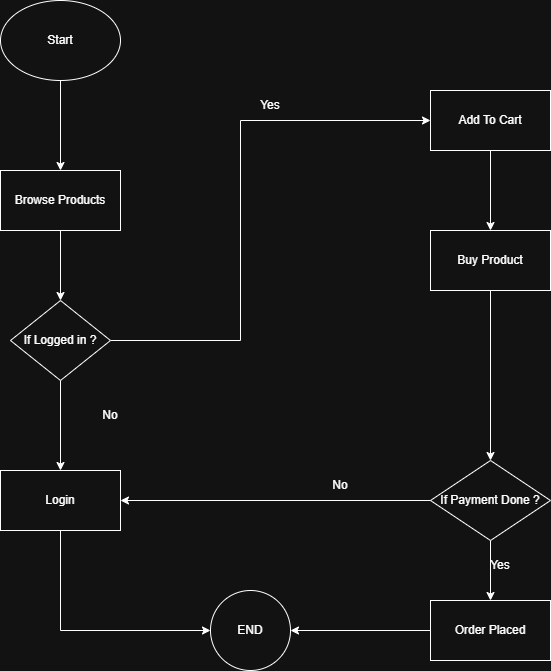

The diagram above was exported from draw.io. Its source (the exported page's mxGraphModel, read from the mxfile embedded in the PNG):
<mxGraphModel dx="1042" dy="562" grid="1" gridSize="10" guides="1" tooltips="1" connect="1" arrows="1" fold="1" page="1" pageScale="1" pageWidth="850" pageHeight="1100" math="0" shadow="0">
  <root>
    <mxCell id="0" />
    <mxCell id="1" parent="0" />
    <mxCell id="UGS_zeAP6VEOJoiJIRCf-4" edge="1" parent="1" source="UGS_zeAP6VEOJoiJIRCf-2" style="edgeStyle=orthogonalEdgeStyle;rounded=0;orthogonalLoop=1;jettySize=auto;html=1;" target="UGS_zeAP6VEOJoiJIRCf-3" value="">
      <mxGeometry relative="1" as="geometry" />
    </mxCell>
    <mxCell id="UGS_zeAP6VEOJoiJIRCf-2" parent="1" style="ellipse;whiteSpace=wrap;html=1;" value="Start" vertex="1">
      <mxGeometry height="80" width="120" x="160" y="20" as="geometry" />
    </mxCell>
    <mxCell id="UGS_zeAP6VEOJoiJIRCf-6" edge="1" parent="1" source="UGS_zeAP6VEOJoiJIRCf-3" style="edgeStyle=orthogonalEdgeStyle;rounded=0;orthogonalLoop=1;jettySize=auto;html=1;" target="UGS_zeAP6VEOJoiJIRCf-5" value="">
      <mxGeometry relative="1" as="geometry" />
    </mxCell>
    <mxCell id="UGS_zeAP6VEOJoiJIRCf-3" parent="1" style="whiteSpace=wrap;html=1;" value="Browse Products" vertex="1">
      <mxGeometry height="60" width="120" x="160" y="190" as="geometry" />
    </mxCell>
    <mxCell id="UGS_zeAP6VEOJoiJIRCf-8" edge="1" parent="1" source="UGS_zeAP6VEOJoiJIRCf-5" style="edgeStyle=orthogonalEdgeStyle;rounded=0;orthogonalLoop=1;jettySize=auto;html=1;" target="UGS_zeAP6VEOJoiJIRCf-7" value="">
      <mxGeometry relative="1" as="geometry">
        <Array as="points">
          <mxPoint x="400" y="360" />
          <mxPoint x="400" y="140" />
        </Array>
      </mxGeometry>
    </mxCell>
    <mxCell id="UGS_zeAP6VEOJoiJIRCf-11" edge="1" parent="1" source="UGS_zeAP6VEOJoiJIRCf-5" style="edgeStyle=orthogonalEdgeStyle;rounded=0;orthogonalLoop=1;jettySize=auto;html=1;" target="UGS_zeAP6VEOJoiJIRCf-10" value="">
      <mxGeometry relative="1" as="geometry" />
    </mxCell>
    <mxCell id="UGS_zeAP6VEOJoiJIRCf-5" parent="1" style="rhombus;whiteSpace=wrap;html=1;" value="If Logged in ?" vertex="1">
      <mxGeometry height="80" width="100" x="170" y="320" as="geometry" />
    </mxCell>
    <mxCell id="UGS_zeAP6VEOJoiJIRCf-16" edge="1" parent="1" source="UGS_zeAP6VEOJoiJIRCf-7" style="edgeStyle=orthogonalEdgeStyle;rounded=0;orthogonalLoop=1;jettySize=auto;html=1;" target="UGS_zeAP6VEOJoiJIRCf-15" value="">
      <mxGeometry relative="1" as="geometry" />
    </mxCell>
    <mxCell id="UGS_zeAP6VEOJoiJIRCf-7" parent="1" style="whiteSpace=wrap;html=1;" value="Add To Cart" vertex="1">
      <mxGeometry height="60" width="120" x="590" y="110" as="geometry" />
    </mxCell>
    <mxCell id="UGS_zeAP6VEOJoiJIRCf-9" parent="1" style="text;html=1;whiteSpace=wrap;strokeColor=none;fillColor=none;align=center;verticalAlign=middle;rounded=0;" value="Yes" vertex="1">
      <mxGeometry height="30" width="60" x="400" y="110" as="geometry" />
    </mxCell>
    <mxCell id="UGS_zeAP6VEOJoiJIRCf-14" edge="1" parent="1" source="UGS_zeAP6VEOJoiJIRCf-10" style="edgeStyle=orthogonalEdgeStyle;rounded=0;orthogonalLoop=1;jettySize=auto;html=1;" target="UGS_zeAP6VEOJoiJIRCf-13" value="">
      <mxGeometry relative="1" as="geometry">
        <Array as="points">
          <mxPoint x="220" y="650" />
        </Array>
      </mxGeometry>
    </mxCell>
    <mxCell id="UGS_zeAP6VEOJoiJIRCf-10" parent="1" style="whiteSpace=wrap;html=1;" value="Login" vertex="1">
      <mxGeometry height="60" width="120" x="160" y="490" as="geometry" />
    </mxCell>
    <mxCell id="UGS_zeAP6VEOJoiJIRCf-12" parent="1" style="text;html=1;whiteSpace=wrap;strokeColor=none;fillColor=none;align=center;verticalAlign=middle;rounded=0;" value="No" vertex="1">
      <mxGeometry height="30" width="60" x="240" y="420" as="geometry" />
    </mxCell>
    <mxCell id="UGS_zeAP6VEOJoiJIRCf-13" parent="1" style="ellipse;whiteSpace=wrap;html=1;" value="END" vertex="1">
      <mxGeometry height="80" width="80" x="370" y="610" as="geometry" />
    </mxCell>
    <mxCell id="UGS_zeAP6VEOJoiJIRCf-18" edge="1" parent="1" source="UGS_zeAP6VEOJoiJIRCf-15" style="edgeStyle=orthogonalEdgeStyle;rounded=0;orthogonalLoop=1;jettySize=auto;html=1;" target="UGS_zeAP6VEOJoiJIRCf-17" value="">
      <mxGeometry relative="1" as="geometry" />
    </mxCell>
    <mxCell id="UGS_zeAP6VEOJoiJIRCf-15" parent="1" style="whiteSpace=wrap;html=1;" value="Buy Product" vertex="1">
      <mxGeometry height="60" width="120" x="590" y="250" as="geometry" />
    </mxCell>
    <mxCell id="UGS_zeAP6VEOJoiJIRCf-20" edge="1" parent="1" source="UGS_zeAP6VEOJoiJIRCf-17" style="edgeStyle=orthogonalEdgeStyle;rounded=0;orthogonalLoop=1;jettySize=auto;html=1;" target="UGS_zeAP6VEOJoiJIRCf-19" value="">
      <mxGeometry relative="1" as="geometry" />
    </mxCell>
    <mxCell id="UGS_zeAP6VEOJoiJIRCf-17" parent="1" style="rhombus;whiteSpace=wrap;html=1;" value="If Payment Done ?" vertex="1">
      <mxGeometry height="80" width="120" x="590" y="480" as="geometry" />
    </mxCell>
    <mxCell id="UGS_zeAP6VEOJoiJIRCf-19" parent="1" style="whiteSpace=wrap;html=1;" value="Order Placed" vertex="1">
      <mxGeometry height="60" width="120" x="590" y="620" as="geometry" />
    </mxCell>
    <mxCell id="UGS_zeAP6VEOJoiJIRCf-21" edge="1" parent="1" source="UGS_zeAP6VEOJoiJIRCf-17" style="endArrow=classic;html=1;rounded=0;entryX=1;entryY=0.5;entryDx=0;entryDy=0;exitX=0;exitY=0.5;exitDx=0;exitDy=0;" target="UGS_zeAP6VEOJoiJIRCf-10" value="">
      <mxGeometry height="50" relative="1" width="50" as="geometry">
        <mxPoint x="400" y="580" as="sourcePoint" />
        <mxPoint x="450" y="530" as="targetPoint" />
      </mxGeometry>
    </mxCell>
    <mxCell id="UGS_zeAP6VEOJoiJIRCf-22" parent="1" style="text;html=1;whiteSpace=wrap;strokeColor=none;fillColor=none;align=center;verticalAlign=middle;rounded=0;" value="No" vertex="1">
      <mxGeometry height="30" width="60" x="470" y="490" as="geometry" />
    </mxCell>
    <mxCell id="UGS_zeAP6VEOJoiJIRCf-23" parent="1" style="text;html=1;whiteSpace=wrap;strokeColor=none;fillColor=none;align=center;verticalAlign=middle;rounded=0;" value="Yes" vertex="1">
      <mxGeometry height="30" width="60" x="630" y="570" as="geometry" />
    </mxCell>
    <mxCell id="UGS_zeAP6VEOJoiJIRCf-24" edge="1" parent="1" source="UGS_zeAP6VEOJoiJIRCf-19" style="endArrow=classic;html=1;rounded=0;exitX=0;exitY=0.5;exitDx=0;exitDy=0;entryX=1;entryY=0.5;entryDx=0;entryDy=0;" target="UGS_zeAP6VEOJoiJIRCf-13" value="">
      <mxGeometry height="50" relative="1" width="50" as="geometry">
        <mxPoint x="400" y="490" as="sourcePoint" />
        <mxPoint x="450" y="440" as="targetPoint" />
      </mxGeometry>
    </mxCell>
  </root>
</mxGraphModel>